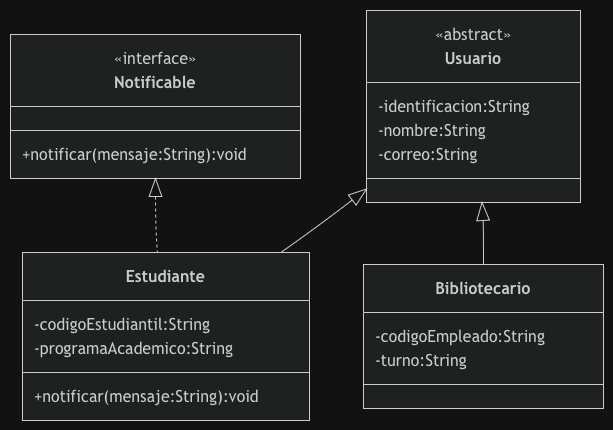

The diagram above was exported from draw.io. Its source (the exported page's mxGraphModel, read from the mxfile embedded in the PNG):
<mxGraphModel dx="1436" dy="1066" grid="1" gridSize="10" guides="1" tooltips="1" connect="1" arrows="1" fold="1" page="1" pageScale="1" pageWidth="827" pageHeight="1169" math="0" shadow="0">
  <root>
    <mxCell id="0" />
    <mxCell id="1" parent="0" />
    <UserObject label="" mermaidData="{&#10;  &quot;data&quot;: &quot;classDiagram\n  class Notificable {\n    &lt;&lt;interface&gt;&gt;\n    +notificar(mensaje:String):void\n  }\n\n  class Usuario {\n    &lt;&lt;abstract&gt;&gt;\n    -identificacion:String\n    -nombre:String\n    -correo:String\n  }\n\n  class Estudiante {\n    -codigoEstudiantil:String\n    -programaAcademico:String\n    +notificar(mensaje:String):void\n  }\n\n  class Bibliotecario {\n    -codigoEmpleado:String\n    -turno:String\n  }\n\n  Usuario &lt;|-- Estudiante\n  Usuario &lt;|-- Bibliotecario\n  Notificable &lt;|.. Estudiante&quot;,&#10;  &quot;config&quot;: null&#10;}" id="9JMt1AHQjTxtrT5t5iW_-1">
      <mxCell connectable="0" parent="1" style="group;transparentBounds=1;editIcon=1;lockedGroup=0;groupPadding=10;" vertex="1">
        <mxGeometry as="geometry" />
      </mxCell>
    </UserObject>
    <UserObject label="&lt;b&gt;Notificable&lt;/b&gt;" mermaidId="n:Notificable" mermaidBaseStyle="swimlane;html=1;fontStyle=1;fontSize=16;align=center;verticalAlign=middle;horizontal=1;childLayout=stackLayout;startSize=72;horizontalStack=0;resizeParent=1;resizeParentMax=0;resizeLast=0;collapsible=0;marginTop=12;marginBottom=12;stackSpacing=0;swimlaneFillColor=light-dark(#ECECFF,#1f2020);whiteSpace=wrap;spacingTop=24;fillColor=light-dark(#ECECFF,#1f2020);strokeColor=light-dark(#9370DB,#cccccc);fontColor=light-dark(#333333,#cccccc);fontFamily=Trebuchet MS,Verdana,Arial,sans-serif;" mermaidBaseValue="&lt;b&gt;Notificable&lt;/b&gt;" id="9JMt1AHQjTxtrT5t5iW_-2">
      <mxCell parent="9JMt1AHQjTxtrT5t5iW_-1" style="swimlane;html=1;fontStyle=1;fontSize=16;align=center;verticalAlign=middle;horizontal=1;childLayout=stackLayout;startSize=72;horizontalStack=0;resizeParent=1;resizeParentMax=0;resizeLast=0;collapsible=0;marginTop=12;marginBottom=12;stackSpacing=0;swimlaneFillColor=light-dark(#ECECFF,#1f2020);whiteSpace=wrap;spacingTop=24;fillColor=light-dark(#ECECFF,#1f2020);strokeColor=light-dark(#9370DB,#cccccc);fontColor=light-dark(#333333,#cccccc);fontFamily=Trebuchet MS,Verdana,Arial,sans-serif;" vertex="1">
        <mxGeometry height="144" width="290" x="30" y="244" as="geometry" />
      </mxCell>
    </UserObject>
    <mxCell id="9JMt1AHQjTxtrT5t5iW_-3" parent="9JMt1AHQjTxtrT5t5iW_-2" style="text;html=1;strokeColor=none;fillColor=none;align=center;verticalAlign=middle;fontSize=16;movable=0;resizable=0;rotatable=0;points=[];fontFamily=Trebuchet MS,Verdana,Arial,sans-serif;fontColor=light-dark(#333333,#cccccc);" value="«interface»" vertex="1">
      <mxGeometry height="24" width="290" y="12" as="geometry" />
    </mxCell>
    <mxCell id="9JMt1AHQjTxtrT5t5iW_-4" parent="9JMt1AHQjTxtrT5t5iW_-2" style="line;strokeWidth=1;fillColor=none;spacingLeft=3;spacingRight=3;rotatable=0;points=[];strokeColor=inherit;" vertex="1">
      <mxGeometry height="24" width="290" y="84" as="geometry" />
    </mxCell>
    <mxCell id="9JMt1AHQjTxtrT5t5iW_-5" parent="9JMt1AHQjTxtrT5t5iW_-2" style="text;fontSize=16;strokeColor=none;fillColor=none;align=left;verticalAlign=middle;spacingLeft=10;spacingRight=12;spacingBottom=2;overflow=hidden;rotatable=0;points=[[0,0.5],[1,0.5]];portConstraint=eastwest;fontFamily=Trebuchet MS,Verdana,Arial,sans-serif;fontColor=light-dark(#333333,#cccccc);" value="+notificar(mensaje:String):void" vertex="1">
      <mxGeometry height="24" width="290" y="108" as="geometry" />
    </mxCell>
    <UserObject label="&lt;b&gt;Usuario&lt;/b&gt;" mermaidId="n:Usuario" mermaidBaseStyle="swimlane;html=1;fontStyle=1;fontSize=16;align=center;verticalAlign=middle;horizontal=1;childLayout=stackLayout;startSize=72;horizontalStack=0;resizeParent=1;resizeParentMax=0;resizeLast=0;collapsible=0;marginTop=12;marginBottom=12;stackSpacing=0;swimlaneFillColor=light-dark(#ECECFF,#1f2020);whiteSpace=wrap;spacingTop=24;fillColor=light-dark(#ECECFF,#1f2020);strokeColor=light-dark(#9370DB,#cccccc);fontColor=light-dark(#333333,#cccccc);fontFamily=Trebuchet MS,Verdana,Arial,sans-serif;" mermaidBaseValue="&lt;b&gt;Usuario&lt;/b&gt;" id="9JMt1AHQjTxtrT5t5iW_-6">
      <mxCell parent="9JMt1AHQjTxtrT5t5iW_-1" style="swimlane;html=1;fontStyle=1;fontSize=16;align=center;verticalAlign=middle;horizontal=1;childLayout=stackLayout;startSize=72;horizontalStack=0;resizeParent=1;resizeParentMax=0;resizeLast=0;collapsible=0;marginTop=12;marginBottom=12;stackSpacing=0;swimlaneFillColor=light-dark(#ECECFF,#1f2020);whiteSpace=wrap;spacingTop=24;fillColor=light-dark(#ECECFF,#1f2020);strokeColor=light-dark(#9370DB,#cccccc);fontColor=light-dark(#333333,#cccccc);fontFamily=Trebuchet MS,Verdana,Arial,sans-serif;" vertex="1">
        <mxGeometry height="192" width="214" x="386" y="220" as="geometry" />
      </mxCell>
    </UserObject>
    <mxCell id="9JMt1AHQjTxtrT5t5iW_-7" parent="9JMt1AHQjTxtrT5t5iW_-6" style="text;html=1;strokeColor=none;fillColor=none;align=center;verticalAlign=middle;fontSize=16;movable=0;resizable=0;rotatable=0;points=[];fontFamily=Trebuchet MS,Verdana,Arial,sans-serif;fontColor=light-dark(#333333,#cccccc);" value="«abstract»" vertex="1">
      <mxGeometry height="24" width="214" y="12" as="geometry" />
    </mxCell>
    <mxCell id="9JMt1AHQjTxtrT5t5iW_-8" parent="9JMt1AHQjTxtrT5t5iW_-6" style="text;fontSize=16;strokeColor=none;fillColor=none;align=left;verticalAlign=middle;spacingLeft=10;spacingRight=12;spacingBottom=2;overflow=hidden;rotatable=0;points=[[0,0.5],[1,0.5]];portConstraint=eastwest;fontFamily=Trebuchet MS,Verdana,Arial,sans-serif;fontColor=light-dark(#333333,#cccccc);" value="-identificacion:String" vertex="1">
      <mxGeometry height="24" width="214" y="84" as="geometry" />
    </mxCell>
    <mxCell id="9JMt1AHQjTxtrT5t5iW_-9" parent="9JMt1AHQjTxtrT5t5iW_-6" style="text;fontSize=16;strokeColor=none;fillColor=none;align=left;verticalAlign=middle;spacingLeft=10;spacingRight=12;spacingBottom=2;overflow=hidden;rotatable=0;points=[[0,0.5],[1,0.5]];portConstraint=eastwest;fontFamily=Trebuchet MS,Verdana,Arial,sans-serif;fontColor=light-dark(#333333,#cccccc);" value="-nombre:String" vertex="1">
      <mxGeometry height="24" width="214" y="108" as="geometry" />
    </mxCell>
    <mxCell id="9JMt1AHQjTxtrT5t5iW_-10" parent="9JMt1AHQjTxtrT5t5iW_-6" style="text;fontSize=16;strokeColor=none;fillColor=none;align=left;verticalAlign=middle;spacingLeft=10;spacingRight=12;spacingBottom=2;overflow=hidden;rotatable=0;points=[[0,0.5],[1,0.5]];portConstraint=eastwest;fontFamily=Trebuchet MS,Verdana,Arial,sans-serif;fontColor=light-dark(#333333,#cccccc);" value="-correo:String" vertex="1">
      <mxGeometry height="24" width="214" y="132" as="geometry" />
    </mxCell>
    <mxCell id="9JMt1AHQjTxtrT5t5iW_-11" parent="9JMt1AHQjTxtrT5t5iW_-6" style="line;strokeWidth=1;fillColor=none;spacingLeft=3;spacingRight=3;rotatable=0;points=[];strokeColor=inherit;" vertex="1">
      <mxGeometry height="24" width="214" y="156" as="geometry" />
    </mxCell>
    <UserObject label="&lt;b&gt;Estudiante&lt;/b&gt;" mermaidId="n:Estudiante" mermaidBaseStyle="swimlane;html=1;fontStyle=1;fontSize=16;align=center;verticalAlign=middle;horizontal=1;childLayout=stackLayout;startSize=48;horizontalStack=0;resizeParent=1;resizeParentMax=0;resizeLast=0;collapsible=0;marginTop=12;marginBottom=12;stackSpacing=0;swimlaneFillColor=light-dark(#ECECFF,#1f2020);whiteSpace=wrap;fillColor=light-dark(#ECECFF,#1f2020);strokeColor=light-dark(#9370DB,#cccccc);fontColor=light-dark(#333333,#cccccc);fontFamily=Trebuchet MS,Verdana,Arial,sans-serif;" mermaidBaseValue="&lt;b&gt;Estudiante&lt;/b&gt;" id="9JMt1AHQjTxtrT5t5iW_-12">
      <mxCell parent="9JMt1AHQjTxtrT5t5iW_-1" style="swimlane;html=1;fontStyle=1;fontSize=16;align=center;verticalAlign=middle;horizontal=1;childLayout=stackLayout;startSize=48;horizontalStack=0;resizeParent=1;resizeParentMax=0;resizeLast=0;collapsible=0;marginTop=12;marginBottom=12;stackSpacing=0;swimlaneFillColor=light-dark(#ECECFF,#1f2020);whiteSpace=wrap;fillColor=light-dark(#ECECFF,#1f2020);strokeColor=light-dark(#9370DB,#cccccc);fontColor=light-dark(#333333,#cccccc);fontFamily=Trebuchet MS,Verdana,Arial,sans-serif;" vertex="1">
        <mxGeometry height="168" width="287" x="42" y="462" as="geometry" />
      </mxCell>
    </UserObject>
    <mxCell id="9JMt1AHQjTxtrT5t5iW_-13" parent="9JMt1AHQjTxtrT5t5iW_-12" style="text;fontSize=16;strokeColor=none;fillColor=none;align=left;verticalAlign=middle;spacingLeft=10;spacingRight=12;spacingBottom=2;overflow=hidden;rotatable=0;points=[[0,0.5],[1,0.5]];portConstraint=eastwest;fontFamily=Trebuchet MS,Verdana,Arial,sans-serif;fontColor=light-dark(#333333,#cccccc);" value="-codigoEstudiantil:String" vertex="1">
      <mxGeometry height="24" width="287" y="60" as="geometry" />
    </mxCell>
    <mxCell id="9JMt1AHQjTxtrT5t5iW_-14" parent="9JMt1AHQjTxtrT5t5iW_-12" style="text;fontSize=16;strokeColor=none;fillColor=none;align=left;verticalAlign=middle;spacingLeft=10;spacingRight=12;spacingBottom=2;overflow=hidden;rotatable=0;points=[[0,0.5],[1,0.5]];portConstraint=eastwest;fontFamily=Trebuchet MS,Verdana,Arial,sans-serif;fontColor=light-dark(#333333,#cccccc);" value="-programaAcademico:String" vertex="1">
      <mxGeometry height="24" width="287" y="84" as="geometry" />
    </mxCell>
    <mxCell id="9JMt1AHQjTxtrT5t5iW_-15" parent="9JMt1AHQjTxtrT5t5iW_-12" style="line;strokeWidth=1;fillColor=none;spacingLeft=3;spacingRight=3;rotatable=0;points=[];strokeColor=inherit;" vertex="1">
      <mxGeometry height="24" width="287" y="108" as="geometry" />
    </mxCell>
    <mxCell id="9JMt1AHQjTxtrT5t5iW_-16" parent="9JMt1AHQjTxtrT5t5iW_-12" style="text;fontSize=16;strokeColor=none;fillColor=none;align=left;verticalAlign=middle;spacingLeft=10;spacingRight=12;spacingBottom=2;overflow=hidden;rotatable=0;points=[[0,0.5],[1,0.5]];portConstraint=eastwest;fontFamily=Trebuchet MS,Verdana,Arial,sans-serif;fontColor=light-dark(#333333,#cccccc);" value="+notificar(mensaje:String):void" vertex="1">
      <mxGeometry height="24" width="287" y="132" as="geometry" />
    </mxCell>
    <UserObject label="&lt;b&gt;Bibliotecario&lt;/b&gt;" mermaidId="n:Bibliotecario" mermaidBaseStyle="swimlane;html=1;fontStyle=1;fontSize=16;align=center;verticalAlign=middle;horizontal=1;childLayout=stackLayout;startSize=48;horizontalStack=0;resizeParent=1;resizeParentMax=0;resizeLast=0;collapsible=0;marginTop=12;marginBottom=12;stackSpacing=0;swimlaneFillColor=light-dark(#ECECFF,#1f2020);whiteSpace=wrap;fillColor=light-dark(#ECECFF,#1f2020);strokeColor=light-dark(#9370DB,#cccccc);fontColor=light-dark(#333333,#cccccc);fontFamily=Trebuchet MS,Verdana,Arial,sans-serif;" mermaidBaseValue="&lt;b&gt;Bibliotecario&lt;/b&gt;" id="9JMt1AHQjTxtrT5t5iW_-17">
      <mxCell parent="9JMt1AHQjTxtrT5t5iW_-1" style="swimlane;html=1;fontStyle=1;fontSize=16;align=center;verticalAlign=middle;horizontal=1;childLayout=stackLayout;startSize=48;horizontalStack=0;resizeParent=1;resizeParentMax=0;resizeLast=0;collapsible=0;marginTop=12;marginBottom=12;stackSpacing=0;swimlaneFillColor=light-dark(#ECECFF,#1f2020);whiteSpace=wrap;fillColor=light-dark(#ECECFF,#1f2020);strokeColor=light-dark(#9370DB,#cccccc);fontColor=light-dark(#333333,#cccccc);fontFamily=Trebuchet MS,Verdana,Arial,sans-serif;" vertex="1">
        <mxGeometry height="144" width="240" x="383" y="474" as="geometry" />
      </mxCell>
    </UserObject>
    <mxCell id="9JMt1AHQjTxtrT5t5iW_-18" parent="9JMt1AHQjTxtrT5t5iW_-17" style="text;fontSize=16;strokeColor=none;fillColor=none;align=left;verticalAlign=middle;spacingLeft=10;spacingRight=12;spacingBottom=2;overflow=hidden;rotatable=0;points=[[0,0.5],[1,0.5]];portConstraint=eastwest;fontFamily=Trebuchet MS,Verdana,Arial,sans-serif;fontColor=light-dark(#333333,#cccccc);" value="-codigoEmpleado:String" vertex="1">
      <mxGeometry height="24" width="240" y="60" as="geometry" />
    </mxCell>
    <mxCell id="9JMt1AHQjTxtrT5t5iW_-19" parent="9JMt1AHQjTxtrT5t5iW_-17" style="text;fontSize=16;strokeColor=none;fillColor=none;align=left;verticalAlign=middle;spacingLeft=10;spacingRight=12;spacingBottom=2;overflow=hidden;rotatable=0;points=[[0,0.5],[1,0.5]];portConstraint=eastwest;fontFamily=Trebuchet MS,Verdana,Arial,sans-serif;fontColor=light-dark(#333333,#cccccc);" value="-turno:String" vertex="1">
      <mxGeometry height="24" width="240" y="84" as="geometry" />
    </mxCell>
    <mxCell id="9JMt1AHQjTxtrT5t5iW_-20" parent="9JMt1AHQjTxtrT5t5iW_-17" style="line;strokeWidth=1;fillColor=none;spacingLeft=3;spacingRight=3;rotatable=0;points=[];strokeColor=inherit;" vertex="1">
      <mxGeometry height="24" width="240" y="108" as="geometry" />
    </mxCell>
    <UserObject label="" mermaidId="e:Usuario-&gt;Estudiante#0" mermaidBaseStyle="curved=1;startArrow=mermaidExtension;startSize=17;startFill=0;endArrow=none;strokeColor=light-dark(#333333,#cccccc);exitX=0;exitY=0.93;entryX=0.9;entryY=0;" mermaidBaseValue="" id="9JMt1AHQjTxtrT5t5iW_-21">
      <mxCell edge="1" parent="9JMt1AHQjTxtrT5t5iW_-1" source="9JMt1AHQjTxtrT5t5iW_-6" style="curved=1;startArrow=mermaidExtension;startSize=17;startFill=0;endArrow=none;strokeColor=light-dark(#333333,#cccccc);exitX=0;exitY=0.93;entryX=0.9;entryY=0;rounded=0;" target="9JMt1AHQjTxtrT5t5iW_-12">
        <mxGeometry relative="1" as="geometry">
          <Array as="points">
            <mxPoint x="336" y="437" />
          </Array>
        </mxGeometry>
      </mxCell>
    </UserObject>
    <UserObject label="" mermaidId="e:Usuario-&gt;Bibliotecario#0" mermaidBaseStyle="curved=1;startArrow=mermaidExtension;startSize=17;startFill=0;endArrow=none;strokeColor=light-dark(#333333,#cccccc);exitX=0.54;exitY=1;entryX=0.5;entryY=0;" mermaidBaseValue="" id="9JMt1AHQjTxtrT5t5iW_-22">
      <mxCell edge="1" parent="9JMt1AHQjTxtrT5t5iW_-1" source="9JMt1AHQjTxtrT5t5iW_-6" style="curved=1;startArrow=mermaidExtension;startSize=17;startFill=0;endArrow=none;strokeColor=light-dark(#333333,#cccccc);exitX=0.54;exitY=1;entryX=0.5;entryY=0;rounded=0;" target="9JMt1AHQjTxtrT5t5iW_-17">
        <mxGeometry relative="1" as="geometry">
          <Array as="points">
            <mxPoint x="503" y="437" />
          </Array>
        </mxGeometry>
      </mxCell>
    </UserObject>
    <UserObject label="" mermaidId="e:Notificable-&gt;Estudiante#0" mermaidBaseStyle="curved=1;dashed=1;startArrow=mermaidExtension;startSize=17;startFill=0;endArrow=none;strokeColor=light-dark(#333333,#cccccc);exitX=0.5;exitY=1;entryX=0.47;entryY=0;" mermaidBaseValue="" id="9JMt1AHQjTxtrT5t5iW_-23">
      <mxCell edge="1" parent="9JMt1AHQjTxtrT5t5iW_-1" source="9JMt1AHQjTxtrT5t5iW_-2" style="curved=1;dashed=1;startArrow=mermaidExtension;startSize=17;startFill=0;endArrow=none;strokeColor=light-dark(#333333,#cccccc);exitX=0.5;exitY=1;entryX=0.47;entryY=0;fixDash=1;rounded=0;" target="9JMt1AHQjTxtrT5t5iW_-12">
        <mxGeometry relative="1" as="geometry">
          <Array as="points">
            <mxPoint x="175" y="437" />
          </Array>
        </mxGeometry>
      </mxCell>
    </UserObject>
  </root>
</mxGraphModel>